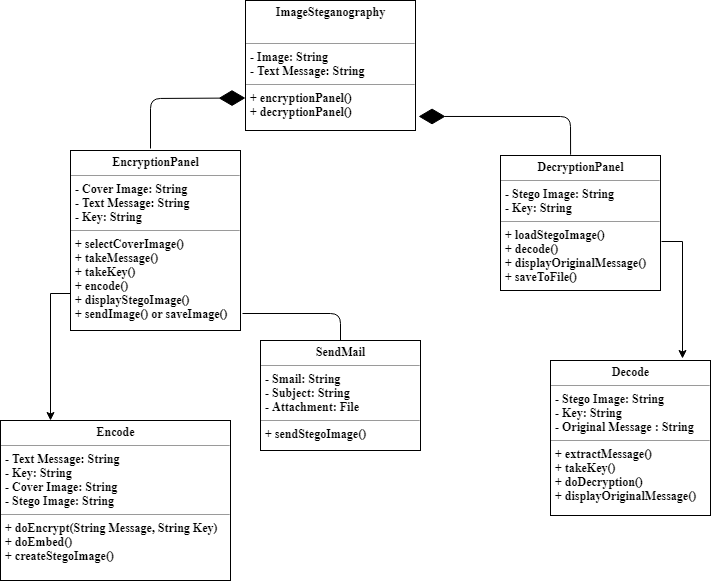

The diagram above was exported from draw.io. Its source (the exported page's mxGraphModel, read from the mxfile embedded in the PNG):
<mxGraphModel dx="868" dy="435" grid="1" gridSize="10" guides="1" tooltips="1" connect="1" arrows="1" fold="1" page="1" pageScale="1" pageWidth="850" pageHeight="1100" math="0" shadow="0">
  <root>
    <mxCell id="0" />
    <mxCell id="1" parent="0" />
    <mxCell id="qPuXmoEV_UDc_YC6A8aB-5" value="&lt;p style=&quot;margin: 0px ; margin-top: 4px ; text-align: center&quot;&gt;&lt;span&gt;ImageSteganography&lt;/span&gt;&lt;/p&gt;&lt;p style=&quot;margin: 0px ; margin-top: 4px ; text-align: center&quot;&gt;&lt;span&gt;&lt;br&gt;&lt;/span&gt;&lt;/p&gt;&lt;hr size=&quot;1&quot;&gt;&lt;p style=&quot;margin: 0px ; margin-left: 4px&quot;&gt;- Image: String&lt;/p&gt;&lt;p style=&quot;margin: 0px ; margin-left: 4px&quot;&gt;- Text Message: String&lt;/p&gt;&lt;hr size=&quot;1&quot;&gt;&lt;p style=&quot;margin: 0px ; margin-left: 4px&quot;&gt;+ encryptionPanel&lt;span&gt;()&lt;/span&gt;&lt;/p&gt;&lt;p style=&quot;margin: 0px ; margin-left: 4px&quot;&gt;&lt;span&gt;+ decryptionPanel()&amp;nbsp;&lt;/span&gt;&lt;/p&gt;" style="verticalAlign=top;align=left;overflow=fill;fontSize=12;fontFamily=Times New Roman;html=1;fontStyle=1" parent="1" vertex="1">
      <mxGeometry x="285" y="80" width="170" height="130" as="geometry" />
    </mxCell>
    <mxCell id="qPuXmoEV_UDc_YC6A8aB-34" style="edgeStyle=orthogonalEdgeStyle;rounded=0;orthogonalLoop=1;jettySize=auto;html=1;exitX=0.006;exitY=0.795;exitDx=0;exitDy=0;fontSize=13;exitPerimeter=0;fontFamily=Times New Roman;" parent="1" source="qPuXmoEV_UDc_YC6A8aB-7" edge="1">
      <mxGeometry relative="1" as="geometry">
        <mxPoint x="90" y="500" as="targetPoint" />
      </mxGeometry>
    </mxCell>
    <mxCell id="qPuXmoEV_UDc_YC6A8aB-7" value="&lt;p style=&quot;margin: 0px ; margin-top: 4px ; text-align: center&quot;&gt;&lt;span&gt;EncryptionPanel&lt;/span&gt;&lt;/p&gt;&lt;hr size=&quot;1&quot;&gt;&lt;p style=&quot;margin: 0px ; margin-left: 4px&quot;&gt;- Cover Image: String&lt;/p&gt;&lt;p style=&quot;margin: 0px ; margin-left: 4px&quot;&gt;- Text Message: String&lt;/p&gt;&lt;p style=&quot;margin: 0px ; margin-left: 4px&quot;&gt;- Key: String&lt;/p&gt;&lt;hr size=&quot;1&quot;&gt;&lt;p style=&quot;margin: 0px ; margin-left: 4px&quot;&gt;+ selectCoverImage()&lt;/p&gt;&lt;p style=&quot;margin: 0px ; margin-left: 4px&quot;&gt;+ takeMessage()&lt;/p&gt;&lt;p style=&quot;margin: 0px ; margin-left: 4px&quot;&gt;+ takeKey()&lt;/p&gt;&lt;p style=&quot;margin: 0px ; margin-left: 4px&quot;&gt;+ encode()&lt;/p&gt;&lt;p style=&quot;margin: 0px ; margin-left: 4px&quot;&gt;+ displayStegoImage()&lt;/p&gt;&lt;p style=&quot;margin: 0px ; margin-left: 4px&quot;&gt;+ sendImage() or saveImage()&lt;/p&gt;" style="verticalAlign=top;align=left;overflow=fill;fontSize=12;fontFamily=Times New Roman;html=1;fontStyle=1" parent="1" vertex="1">
      <mxGeometry x="110" y="230" width="170" height="180" as="geometry" />
    </mxCell>
    <mxCell id="qPuXmoEV_UDc_YC6A8aB-43" value="" style="edgeStyle=orthogonalEdgeStyle;rounded=0;orthogonalLoop=1;jettySize=auto;html=1;fontSize=13;exitX=1.006;exitY=0.637;exitDx=0;exitDy=0;exitPerimeter=0;entryX=0.825;entryY=-0.013;entryDx=0;entryDy=0;entryPerimeter=0;fontFamily=Times New Roman;" parent="1" source="qPuXmoEV_UDc_YC6A8aB-8" target="qPuXmoEV_UDc_YC6A8aB-42" edge="1">
      <mxGeometry relative="1" as="geometry" />
    </mxCell>
    <mxCell id="qPuXmoEV_UDc_YC6A8aB-8" value="&lt;p style=&quot;margin: 0px ; margin-top: 4px ; text-align: center&quot;&gt;&lt;span&gt;DecryptionPanel&lt;/span&gt;&lt;/p&gt;&lt;hr size=&quot;1&quot;&gt;&lt;p style=&quot;margin: 0px ; margin-left: 4px&quot;&gt;- Stego Image: String&lt;/p&gt;&lt;p style=&quot;margin: 0px ; margin-left: 4px&quot;&gt;- Key: String&lt;br&gt;&lt;/p&gt;&lt;hr size=&quot;1&quot;&gt;&lt;p style=&quot;margin: 0px ; margin-left: 4px&quot;&gt;+ loadStegoImage()&lt;/p&gt;&lt;p style=&quot;margin: 0px ; margin-left: 4px&quot;&gt;+ decode()&lt;/p&gt;&lt;p style=&quot;margin: 0px ; margin-left: 4px&quot;&gt;+ displayOriginalMessage()&lt;/p&gt;&lt;p style=&quot;margin: 0px ; margin-left: 4px&quot;&gt;+ saveToFile()&lt;/p&gt;" style="verticalAlign=top;align=left;overflow=fill;fontSize=12;fontFamily=Times New Roman;html=1;fontStyle=1" parent="1" vertex="1">
      <mxGeometry x="540" y="235" width="160" height="135" as="geometry" />
    </mxCell>
    <mxCell id="qPuXmoEV_UDc_YC6A8aB-42" value="&lt;p style=&quot;margin: 0px ; margin-top: 4px ; text-align: center&quot;&gt;&lt;span&gt;Decode&lt;/span&gt;&lt;/p&gt;&lt;hr size=&quot;1&quot;&gt;&lt;p style=&quot;margin: 0px ; margin-left: 4px&quot;&gt;- Stego Image: String&lt;/p&gt;&lt;p style=&quot;margin: 0px ; margin-left: 4px&quot;&gt;- Key: String&lt;/p&gt;&lt;p style=&quot;margin: 0px ; margin-left: 4px&quot;&gt;- Original Message : String&lt;/p&gt;&lt;hr size=&quot;1&quot;&gt;&lt;p style=&quot;margin: 0px ; margin-left: 4px&quot;&gt;&lt;span&gt;+ extractMessage()&lt;/span&gt;&lt;br&gt;&lt;/p&gt;&lt;p style=&quot;margin: 0px ; margin-left: 4px&quot;&gt;+ takeKey()&lt;/p&gt;&lt;p style=&quot;margin: 0px ; margin-left: 4px&quot;&gt;+ doDecryption()&lt;/p&gt;&lt;p style=&quot;margin: 0px ; margin-left: 4px&quot;&gt;+ displayOriginalMessage()&lt;/p&gt;" style="verticalAlign=top;align=left;overflow=fill;fontSize=12;fontFamily=Times New Roman;html=1;fontStyle=1" parent="1" vertex="1">
      <mxGeometry x="590" y="440" width="160" height="155" as="geometry" />
    </mxCell>
    <mxCell id="qPuXmoEV_UDc_YC6A8aB-31" value="" style="endArrow=diamondThin;endFill=1;endSize=24;html=1;fontSize=13;entryX=0;entryY=0.75;entryDx=0;entryDy=0;fontFamily=Times New Roman;" parent="1" target="qPuXmoEV_UDc_YC6A8aB-5" edge="1">
      <mxGeometry width="160" relative="1" as="geometry">
        <mxPoint x="190" y="228" as="sourcePoint" />
        <mxPoint x="285" y="140" as="targetPoint" />
        <Array as="points">
          <mxPoint x="190" y="178" />
        </Array>
      </mxGeometry>
    </mxCell>
    <mxCell id="qPuXmoEV_UDc_YC6A8aB-32" value="" style="endArrow=diamondThin;endFill=1;endSize=24;html=1;fontSize=13;exitX=0.438;exitY=-0.006;exitDx=0;exitDy=0;entryX=1.018;entryY=0.892;entryDx=0;entryDy=0;entryPerimeter=0;exitPerimeter=0;fontFamily=Times New Roman;" parent="1" source="qPuXmoEV_UDc_YC6A8aB-8" target="qPuXmoEV_UDc_YC6A8aB-5" edge="1">
      <mxGeometry width="160" relative="1" as="geometry">
        <mxPoint x="500" y="230" as="sourcePoint" />
        <mxPoint x="595" y="178" as="targetPoint" />
        <Array as="points">
          <mxPoint x="610" y="196" />
        </Array>
      </mxGeometry>
    </mxCell>
    <mxCell id="qPuXmoEV_UDc_YC6A8aB-35" value="&lt;p style=&quot;margin: 0px ; margin-top: 4px ; text-align: center&quot;&gt;&lt;span&gt;Encode&lt;/span&gt;&lt;/p&gt;&lt;hr size=&quot;1&quot;&gt;&lt;p style=&quot;margin: 0px ; margin-left: 4px&quot;&gt;&lt;span&gt;- Text Message: String&lt;/span&gt;&lt;br&gt;&lt;/p&gt;&lt;p style=&quot;margin: 0px ; margin-left: 4px&quot;&gt;- Key: String&lt;/p&gt;&lt;p style=&quot;margin: 0px ; margin-left: 4px&quot;&gt;- Cover Image: String&lt;/p&gt;&lt;p style=&quot;margin: 0px ; margin-left: 4px&quot;&gt;- Stego Image: String&lt;/p&gt;&lt;hr size=&quot;1&quot;&gt;&lt;p style=&quot;margin: 0px ; margin-left: 4px&quot;&gt;+ doEncrypt(String Message, String Key)&lt;/p&gt;&lt;p style=&quot;margin: 0px ; margin-left: 4px&quot;&gt;+ doEmbed()&lt;/p&gt;&lt;p style=&quot;margin: 0px ; margin-left: 4px&quot;&gt;+ createStegoImage()&lt;/p&gt;" style="verticalAlign=top;align=left;overflow=fill;fontSize=12;fontFamily=Times New Roman;html=1;fontStyle=1" parent="1" vertex="1">
      <mxGeometry x="40" y="500" width="230" height="160" as="geometry" />
    </mxCell>
    <mxCell id="qPuXmoEV_UDc_YC6A8aB-38" value="&lt;p style=&quot;margin: 0px ; margin-top: 4px ; text-align: center&quot;&gt;&lt;span&gt;SendMail&lt;/span&gt;&lt;/p&gt;&lt;hr size=&quot;1&quot;&gt;&lt;p style=&quot;margin: 0px ; margin-left: 4px&quot;&gt;- Smail: String&lt;/p&gt;&lt;p style=&quot;margin: 0px ; margin-left: 4px&quot;&gt;- Subject: String&lt;/p&gt;&lt;p style=&quot;margin: 0px ; margin-left: 4px&quot;&gt;- Attachment: File&lt;/p&gt;&lt;hr size=&quot;1&quot;&gt;&lt;p style=&quot;margin: 0px ; margin-left: 4px&quot;&gt;+ sendStegoImage()&lt;/p&gt;" style="verticalAlign=top;align=left;overflow=fill;fontSize=12;fontFamily=Times New Roman;html=1;fontStyle=1" parent="1" vertex="1">
      <mxGeometry x="300" y="420" width="160" height="110" as="geometry" />
    </mxCell>
    <mxCell id="qPuXmoEV_UDc_YC6A8aB-39" value="" style="endArrow=none;html=1;edgeStyle=orthogonalEdgeStyle;fontSize=13;exitX=1.013;exitY=0.906;exitDx=0;exitDy=0;exitPerimeter=0;entryX=0.5;entryY=0;entryDx=0;entryDy=0;fontFamily=Times New Roman;" parent="1" source="qPuXmoEV_UDc_YC6A8aB-7" target="qPuXmoEV_UDc_YC6A8aB-38" edge="1">
      <mxGeometry relative="1" as="geometry">
        <mxPoint x="290" y="350" as="sourcePoint" />
        <mxPoint x="450" y="350" as="targetPoint" />
      </mxGeometry>
    </mxCell>
  </root>
</mxGraphModel>